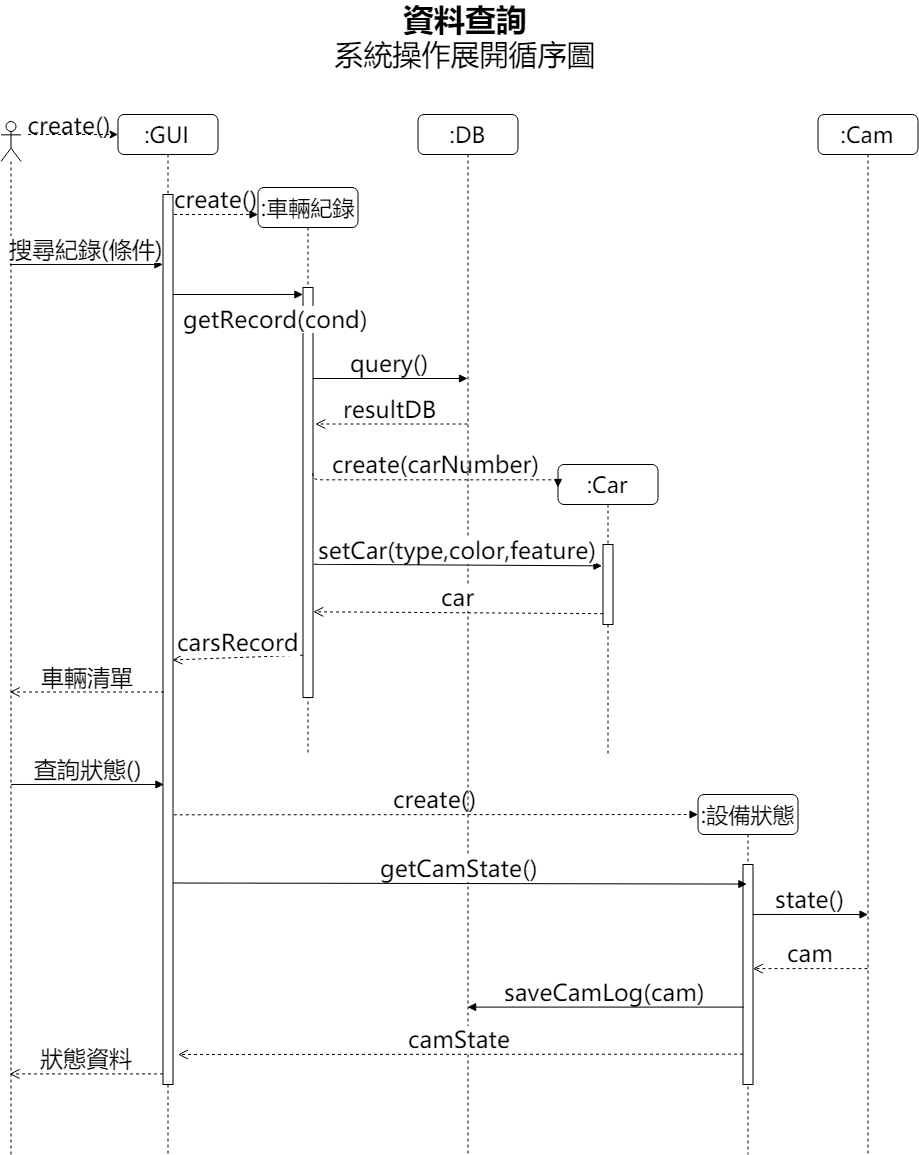

The diagram above was exported from draw.io. Its source (the exported page's mxGraphModel, read from the mxfile embedded in the PNG):
<mxGraphModel dx="1707" dy="988" grid="1" gridSize="10" guides="1" tooltips="1" connect="1" arrows="1" fold="1" page="1" pageScale="1" pageWidth="1100" pageHeight="850" background="#ffffff" math="0" shadow="0">
  <root>
    <mxCell id="0" />
    <mxCell id="1" parent="0" />
    <mxCell id="RIN-zB7nFC92mYrb5opP-44" value="" style="group;fontSize=23;" vertex="1" connectable="0" parent="1">
      <mxGeometry x="94.5" y="140" width="917" height="1040" as="geometry" />
    </mxCell>
    <mxCell id="7baba1c4bc27f4b0-2" value=":車輛紀錄" style="shape=umlLifeline;perimeter=lifelinePerimeter;whiteSpace=wrap;html=1;container=1;collapsible=0;recursiveResize=0;outlineConnect=0;rounded=1;shadow=0;comic=0;labelBackgroundColor=none;strokeColor=#000000;strokeWidth=1;fillColor=#FFFFFF;fontFamily= Microsoft Yahei;fontSize=22;fontColor=#000000;align=center;" parent="RIN-zB7nFC92mYrb5opP-44" vertex="1">
      <mxGeometry x="257" y="73" width="100" height="567" as="geometry" />
    </mxCell>
    <mxCell id="7baba1c4bc27f4b0-10" value="" style="html=1;points=[];perimeter=orthogonalPerimeter;rounded=0;shadow=0;comic=0;labelBackgroundColor=none;strokeColor=#000000;strokeWidth=1;fillColor=#FFFFFF;fontFamily= Microsoft Yahei;fontSize=23;fontColor=#000000;align=center;" parent="7baba1c4bc27f4b0-2" vertex="1">
      <mxGeometry x="45" y="100" width="10" height="410" as="geometry" />
    </mxCell>
    <mxCell id="7baba1c4bc27f4b0-3" value=":DB" style="shape=umlLifeline;perimeter=lifelinePerimeter;whiteSpace=wrap;html=1;container=1;collapsible=0;recursiveResize=0;outlineConnect=0;rounded=1;shadow=0;comic=0;labelBackgroundColor=none;strokeColor=#000000;strokeWidth=1;fillColor=#FFFFFF;fontFamily= Microsoft Yahei;fontSize=22;fontColor=#000000;align=center;" parent="RIN-zB7nFC92mYrb5opP-44" vertex="1">
      <mxGeometry x="417" width="100" height="1040" as="geometry" />
    </mxCell>
    <mxCell id="7baba1c4bc27f4b0-4" value=":Car" style="shape=umlLifeline;perimeter=lifelinePerimeter;whiteSpace=wrap;html=1;container=1;collapsible=0;recursiveResize=0;outlineConnect=0;rounded=1;shadow=0;comic=0;labelBackgroundColor=none;strokeColor=#000000;strokeWidth=1;fillColor=#FFFFFF;fontFamily= Microsoft Yahei;fontSize=22;fontColor=#000000;align=center;" parent="RIN-zB7nFC92mYrb5opP-44" vertex="1">
      <mxGeometry x="557" y="350" width="100" height="290" as="geometry" />
    </mxCell>
    <mxCell id="7baba1c4bc27f4b0-22" value="" style="html=1;points=[];perimeter=orthogonalPerimeter;rounded=0;shadow=0;comic=0;labelBackgroundColor=none;strokeColor=#000000;strokeWidth=1;fillColor=#FFFFFF;fontFamily= Microsoft Yahei;fontSize=23;fontColor=#000000;align=center;" parent="7baba1c4bc27f4b0-4" vertex="1">
      <mxGeometry x="45" y="80" width="10" height="80" as="geometry" />
    </mxCell>
    <mxCell id="7baba1c4bc27f4b0-5" value=":設備狀態" style="shape=umlLifeline;perimeter=lifelinePerimeter;whiteSpace=wrap;html=1;container=1;collapsible=0;recursiveResize=0;outlineConnect=0;rounded=1;shadow=0;comic=0;labelBackgroundColor=none;strokeColor=#000000;strokeWidth=1;fillColor=#FFFFFF;fontFamily= Microsoft Yahei;fontSize=22;fontColor=#000000;align=center;" parent="RIN-zB7nFC92mYrb5opP-44" vertex="1">
      <mxGeometry x="697" y="680" width="100" height="360" as="geometry" />
    </mxCell>
    <mxCell id="7baba1c4bc27f4b0-19" value="" style="html=1;points=[];perimeter=orthogonalPerimeter;rounded=0;shadow=0;comic=0;labelBackgroundColor=none;strokeColor=#000000;strokeWidth=1;fillColor=#FFFFFF;fontFamily= Microsoft Yahei;fontSize=23;fontColor=#000000;align=center;" parent="7baba1c4bc27f4b0-5" vertex="1">
      <mxGeometry x="45" y="70" width="10" height="220" as="geometry" />
    </mxCell>
    <mxCell id="7baba1c4bc27f4b0-6" value=":Cam" style="shape=umlLifeline;perimeter=lifelinePerimeter;whiteSpace=wrap;html=1;container=1;collapsible=0;recursiveResize=0;outlineConnect=0;rounded=1;shadow=0;comic=0;labelBackgroundColor=none;strokeColor=#000000;strokeWidth=1;fillColor=#FFFFFF;fontFamily= Microsoft Yahei;fontSize=22;fontColor=#000000;align=center;" parent="RIN-zB7nFC92mYrb5opP-44" vertex="1">
      <mxGeometry x="817" width="100" height="1040" as="geometry" />
    </mxCell>
    <mxCell id="7baba1c4bc27f4b0-8" value=":GUI" style="shape=umlLifeline;perimeter=lifelinePerimeter;whiteSpace=wrap;html=1;container=1;collapsible=0;recursiveResize=0;outlineConnect=0;rounded=1;shadow=0;comic=0;labelBackgroundColor=none;strokeColor=#000000;strokeWidth=1;fillColor=#FFFFFF;fontFamily= Microsoft Yahei;fontSize=22;fontColor=#000000;align=center;" parent="RIN-zB7nFC92mYrb5opP-44" vertex="1">
      <mxGeometry x="117" width="100" height="1040" as="geometry" />
    </mxCell>
    <mxCell id="7baba1c4bc27f4b0-9" value="" style="html=1;points=[];perimeter=orthogonalPerimeter;rounded=0;shadow=0;comic=0;labelBackgroundColor=none;strokeColor=#000000;strokeWidth=1;fillColor=#FFFFFF;fontFamily= Microsoft Yahei;fontSize=23;fontColor=#000000;align=center;" parent="7baba1c4bc27f4b0-8" vertex="1">
      <mxGeometry x="45" y="80" width="10" height="890" as="geometry" />
    </mxCell>
    <mxCell id="7baba1c4bc27f4b0-11" value="create()" style="html=1;verticalAlign=bottom;endArrow=block;labelBackgroundColor=none;fontFamily= Microsoft Yahei;fontSize=23;elbow=vertical;dashed=1;" parent="RIN-zB7nFC92mYrb5opP-44" edge="1">
      <mxGeometry relative="1" as="geometry">
        <mxPoint x="173" y="100" as="sourcePoint" />
        <mxPoint x="257" y="100" as="targetPoint" />
      </mxGeometry>
    </mxCell>
    <mxCell id="RIN-zB7nFC92mYrb5opP-3" value="&lt;font style=&quot;font-size: 23px;&quot;&gt;query()&lt;/font&gt;" style="html=1;verticalAlign=bottom;endArrow=block;fontSize=23;fontFamily= Microsoft Yahei;" edge="1" parent="RIN-zB7nFC92mYrb5opP-44" target="7baba1c4bc27f4b0-3">
      <mxGeometry width="80" relative="1" as="geometry">
        <mxPoint x="312" y="264" as="sourcePoint" />
        <mxPoint x="462" y="264" as="targetPoint" />
      </mxGeometry>
    </mxCell>
    <mxCell id="RIN-zB7nFC92mYrb5opP-4" value="resultDB" style="html=1;verticalAlign=bottom;endArrow=open;dashed=1;endSize=8;fontSize=23;entryX=1.229;entryY=0.333;entryDx=0;entryDy=0;entryPerimeter=0;fontFamily= Microsoft Yahei;" edge="1" parent="RIN-zB7nFC92mYrb5opP-44" source="7baba1c4bc27f4b0-3" target="7baba1c4bc27f4b0-10">
      <mxGeometry relative="1" as="geometry">
        <mxPoint x="459.59000000000015" y="308.65999999999997" as="sourcePoint" />
        <mxPoint x="327" y="293" as="targetPoint" />
      </mxGeometry>
    </mxCell>
    <mxCell id="RIN-zB7nFC92mYrb5opP-9" value="&lt;span style=&quot;font-size: 23px;&quot;&gt;create(carNumber)&lt;/span&gt;" style="html=1;verticalAlign=bottom;endArrow=block;labelBackgroundColor=none;fontFamily= Microsoft Yahei;fontSize=23;edgeStyle=elbowEdgeStyle;elbow=vertical;exitX=1.011;exitY=0.453;exitDx=0;exitDy=0;exitPerimeter=0;dashed=1;" edge="1" parent="RIN-zB7nFC92mYrb5opP-44" source="7baba1c4bc27f4b0-10">
      <mxGeometry relative="1" as="geometry">
        <mxPoint x="317" y="373" as="sourcePoint" />
        <mxPoint x="557" y="373" as="targetPoint" />
      </mxGeometry>
    </mxCell>
    <mxCell id="RIN-zB7nFC92mYrb5opP-10" value="setCar(type,color,feature)" style="html=1;verticalAlign=bottom;endArrow=block;fontSize=23;entryX=-0.1;entryY=0.267;entryDx=0;entryDy=0;entryPerimeter=0;exitX=1.078;exitY=0.675;exitDx=0;exitDy=0;exitPerimeter=0;fontFamily= Microsoft Yahei;" edge="1" parent="RIN-zB7nFC92mYrb5opP-44" source="7baba1c4bc27f4b0-10" target="7baba1c4bc27f4b0-22">
      <mxGeometry width="80" relative="1" as="geometry">
        <mxPoint x="313" y="451" as="sourcePoint" />
        <mxPoint x="567" y="450" as="targetPoint" />
      </mxGeometry>
    </mxCell>
    <mxCell id="RIN-zB7nFC92mYrb5opP-11" value="car" style="html=1;verticalAlign=bottom;endArrow=open;dashed=1;endSize=8;fontSize=23;exitX=-0.241;exitY=0.838;exitDx=0;exitDy=0;exitPerimeter=0;entryX=1.023;entryY=0.791;entryDx=0;entryDy=0;entryPerimeter=0;fontFamily= Microsoft Yahei;" edge="1" parent="RIN-zB7nFC92mYrb5opP-44" target="7baba1c4bc27f4b0-10">
      <mxGeometry relative="1" as="geometry">
        <mxPoint x="602.0899999999999" y="499.15999999999997" as="sourcePoint" />
        <mxPoint x="313" y="499" as="targetPoint" />
      </mxGeometry>
    </mxCell>
    <mxCell id="RIN-zB7nFC92mYrb5opP-17" value="" style="edgeStyle=none;rounded=0;orthogonalLoop=1;jettySize=auto;html=1;dashed=1;fontSize=23;fontFamily= Microsoft Yahei;" edge="1" parent="RIN-zB7nFC92mYrb5opP-44">
      <mxGeometry relative="1" as="geometry">
        <mxPoint x="27" y="20" as="sourcePoint" />
        <mxPoint x="117" y="20" as="targetPoint" />
      </mxGeometry>
    </mxCell>
    <mxCell id="RIN-zB7nFC92mYrb5opP-21" value="&lt;span style=&quot;font-size: 23px; white-space: nowrap;&quot;&gt;create()&lt;/span&gt;" style="text;html=1;strokeColor=none;fillColor=none;align=center;verticalAlign=middle;whiteSpace=wrap;rounded=0;fontSize=23;fontFamily= Microsoft Yahei;" vertex="1" parent="RIN-zB7nFC92mYrb5opP-44">
      <mxGeometry x="47" width="40" height="20" as="geometry" />
    </mxCell>
    <mxCell id="RIN-zB7nFC92mYrb5opP-22" value="" style="shape=umlLifeline;participant=umlActor;perimeter=lifelinePerimeter;whiteSpace=wrap;html=1;container=1;collapsible=0;recursiveResize=0;verticalAlign=top;spacingTop=36;labelBackgroundColor=#ffffff;outlineConnect=0;fontSize=23;fontFamily= Microsoft Yahei;" vertex="1" parent="RIN-zB7nFC92mYrb5opP-44">
      <mxGeometry y="7" width="20" height="1033" as="geometry" />
    </mxCell>
    <mxCell id="RIN-zB7nFC92mYrb5opP-23" value="&lt;font style=&quot;font-size: 23px;&quot;&gt;getRecord(cond)&lt;/font&gt;" style="html=1;verticalAlign=bottom;endArrow=block;fontSize=23;entryX=0.044;entryY=0.157;entryDx=0;entryDy=0;entryPerimeter=0;fontFamily= Microsoft Yahei;" edge="1" parent="RIN-zB7nFC92mYrb5opP-44">
      <mxGeometry x="0.593" y="-40" width="80" relative="1" as="geometry">
        <mxPoint x="172" y="180" as="sourcePoint" />
        <mxPoint x="301.94000000000005" y="179.9899999999999" as="targetPoint" />
        <mxPoint as="offset" />
      </mxGeometry>
    </mxCell>
    <mxCell id="RIN-zB7nFC92mYrb5opP-24" value="&lt;font style=&quot;font-size: 23px;&quot;&gt;搜尋紀錄(條件)&lt;/font&gt;" style="html=1;verticalAlign=bottom;endArrow=block;fontSize=23;entryX=0.044;entryY=0.157;entryDx=0;entryDy=0;entryPerimeter=0;fontFamily= Microsoft Yahei;" edge="1" parent="RIN-zB7nFC92mYrb5opP-44" source="RIN-zB7nFC92mYrb5opP-22">
      <mxGeometry width="80" relative="1" as="geometry">
        <mxPoint x="32.00000000000023" y="150" as="sourcePoint" />
        <mxPoint x="161.94000000000005" y="149.9899999999999" as="targetPoint" />
      </mxGeometry>
    </mxCell>
    <mxCell id="RIN-zB7nFC92mYrb5opP-25" value="carsRecord" style="html=1;verticalAlign=bottom;endArrow=open;dashed=1;endSize=8;fontSize=23;exitX=-0.241;exitY=0.838;exitDx=0;exitDy=0;exitPerimeter=0;entryX=0.931;entryY=0.523;entryDx=0;entryDy=0;entryPerimeter=0;fontFamily= Microsoft Yahei;" edge="1" parent="RIN-zB7nFC92mYrb5opP-44" target="7baba1c4bc27f4b0-9">
      <mxGeometry relative="1" as="geometry">
        <mxPoint x="302.09000000000015" y="540.66" as="sourcePoint" />
        <mxPoint x="177" y="540" as="targetPoint" />
      </mxGeometry>
    </mxCell>
    <mxCell id="RIN-zB7nFC92mYrb5opP-26" value="車輛清單" style="html=1;verticalAlign=bottom;endArrow=open;dashed=1;endSize=8;fontSize=23;exitX=0.107;exitY=0.559;exitDx=0;exitDy=0;exitPerimeter=0;fontFamily= Microsoft Yahei;" edge="1" parent="RIN-zB7nFC92mYrb5opP-44" source="7baba1c4bc27f4b0-9" target="RIN-zB7nFC92mYrb5opP-22">
      <mxGeometry relative="1" as="geometry">
        <mxPoint x="147" y="561" as="sourcePoint" />
        <mxPoint x="37" y="560" as="targetPoint" />
      </mxGeometry>
    </mxCell>
    <mxCell id="RIN-zB7nFC92mYrb5opP-30" value="create()" style="html=1;verticalAlign=bottom;endArrow=block;labelBackgroundColor=none;fontFamily= Microsoft Yahei;fontSize=23;elbow=vertical;dashed=1;exitX=1.076;exitY=0.697;exitDx=0;exitDy=0;exitPerimeter=0;" edge="1" parent="RIN-zB7nFC92mYrb5opP-44" source="7baba1c4bc27f4b0-9">
      <mxGeometry relative="1" as="geometry">
        <mxPoint x="175" y="700" as="sourcePoint" />
        <mxPoint x="697" y="700" as="targetPoint" />
      </mxGeometry>
    </mxCell>
    <mxCell id="RIN-zB7nFC92mYrb5opP-31" value="&lt;font style=&quot;font-size: 23px;&quot;&gt;查詢狀態()&lt;/font&gt;" style="html=1;verticalAlign=bottom;endArrow=block;fontSize=23;entryX=0.044;entryY=0.157;entryDx=0;entryDy=0;entryPerimeter=0;fontFamily= Microsoft Yahei;" edge="1" parent="RIN-zB7nFC92mYrb5opP-44">
      <mxGeometry width="80" relative="1" as="geometry">
        <mxPoint x="10.071428571428442" y="669.9899999999998" as="sourcePoint" />
        <mxPoint x="162.94000000000005" y="669.9899999999998" as="targetPoint" />
      </mxGeometry>
    </mxCell>
    <mxCell id="RIN-zB7nFC92mYrb5opP-32" value="&lt;font style=&quot;font-size: 23px;&quot;&gt;getCamState()&lt;/font&gt;" style="html=1;verticalAlign=bottom;endArrow=block;fontSize=23;entryX=0.39;entryY=0.089;entryDx=0;entryDy=0;entryPerimeter=0;fontFamily= Microsoft Yahei;" edge="1" parent="RIN-zB7nFC92mYrb5opP-44" target="7baba1c4bc27f4b0-19">
      <mxGeometry width="80" relative="1" as="geometry">
        <mxPoint x="172" y="768.5" as="sourcePoint" />
        <mxPoint x="737" y="769" as="targetPoint" />
      </mxGeometry>
    </mxCell>
    <mxCell id="RIN-zB7nFC92mYrb5opP-34" value="&lt;font style=&quot;font-size: 23px;&quot;&gt;state()&lt;/font&gt;" style="html=1;verticalAlign=bottom;endArrow=block;fontSize=23;fontFamily= Microsoft Yahei;" edge="1" parent="RIN-zB7nFC92mYrb5opP-44">
      <mxGeometry width="80" relative="1" as="geometry">
        <mxPoint x="752.0714285714284" y="799.9899999999998" as="sourcePoint" />
        <mxPoint x="867" y="800" as="targetPoint" />
      </mxGeometry>
    </mxCell>
    <mxCell id="RIN-zB7nFC92mYrb5opP-35" value="cam" style="html=1;verticalAlign=bottom;endArrow=open;dashed=1;endSize=8;fontSize=23;entryX=0.987;entryY=0.601;entryDx=0;entryDy=0;entryPerimeter=0;fontFamily= Microsoft Yahei;" edge="1" parent="RIN-zB7nFC92mYrb5opP-44">
      <mxGeometry relative="1" as="geometry">
        <mxPoint x="866.5" y="854.1400000000001" as="sourcePoint" />
        <mxPoint x="751.8700000000003" y="854.1400000000001" as="targetPoint" />
      </mxGeometry>
    </mxCell>
    <mxCell id="RIN-zB7nFC92mYrb5opP-38" value="saveCamLog(cam)" style="html=1;verticalAlign=bottom;endArrow=block;fontSize=23;exitX=0.068;exitY=0.568;exitDx=0;exitDy=0;exitPerimeter=0;fontFamily= Microsoft Yahei;" edge="1" parent="RIN-zB7nFC92mYrb5opP-44">
      <mxGeometry width="80" relative="1" as="geometry">
        <mxPoint x="742.6799999999998" y="892.5999999999999" as="sourcePoint" />
        <mxPoint x="466.6666666666665" y="892.5999999999999" as="targetPoint" />
      </mxGeometry>
    </mxCell>
    <mxCell id="RIN-zB7nFC92mYrb5opP-39" value="camState" style="html=1;verticalAlign=bottom;endArrow=open;dashed=1;endSize=8;fontSize=23;fontFamily= Microsoft Yahei;" edge="1" parent="RIN-zB7nFC92mYrb5opP-44">
      <mxGeometry relative="1" as="geometry">
        <mxPoint x="742" y="939.6400000000001" as="sourcePoint" />
        <mxPoint x="177" y="940" as="targetPoint" />
      </mxGeometry>
    </mxCell>
    <mxCell id="RIN-zB7nFC92mYrb5opP-40" value="狀態資料" style="html=1;verticalAlign=bottom;endArrow=open;dashed=1;endSize=8;fontSize=23;exitX=0.107;exitY=0.559;exitDx=0;exitDy=0;exitPerimeter=0;fontFamily= Microsoft Yahei;" edge="1" parent="RIN-zB7nFC92mYrb5opP-44">
      <mxGeometry relative="1" as="geometry">
        <mxPoint x="162.07000000000016" y="959.4200000000001" as="sourcePoint" />
        <mxPoint x="8.5" y="959.4200000000001" as="targetPoint" />
      </mxGeometry>
    </mxCell>
    <mxCell id="RIN-zB7nFC92mYrb5opP-45" value="&lt;font style=&quot;font-size: 31px&quot;&gt;&lt;b&gt;資料查詢&lt;/b&gt;&lt;/font&gt;&lt;br&gt;系統操作展開循序圖" style="text;html=1;strokeColor=none;fillColor=none;align=center;verticalAlign=middle;whiteSpace=wrap;rounded=0;fontFamily= Microsoft Yahei;fontSize=29;" vertex="1" parent="1">
      <mxGeometry x="397" y="50" width="323" height="20" as="geometry" />
    </mxCell>
  </root>
</mxGraphModel>